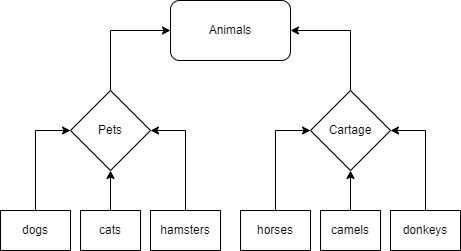

The diagram above was exported from draw.io. Its source (the exported page's mxGraphModel, read from the mxfile embedded in the PNG):
<mxGraphModel dx="1050" dy="575" grid="1" gridSize="10" guides="1" tooltips="1" connect="1" arrows="1" fold="1" page="1" pageScale="1" pageWidth="827" pageHeight="1169" math="0" shadow="0">
  <root>
    <mxCell id="WIyWlLk6GJQsqaUBKTNV-0" />
    <mxCell id="WIyWlLk6GJQsqaUBKTNV-1" parent="WIyWlLk6GJQsqaUBKTNV-0" />
    <mxCell id="X0rxlBjHtRRYzyGWbxUs-0" value="Animals" style="rounded=1;whiteSpace=wrap;html=1;" vertex="1" parent="WIyWlLk6GJQsqaUBKTNV-1">
      <mxGeometry x="320" y="30" width="120" height="60" as="geometry" />
    </mxCell>
    <mxCell id="X0rxlBjHtRRYzyGWbxUs-12" style="edgeStyle=orthogonalEdgeStyle;rounded=0;orthogonalLoop=1;jettySize=auto;html=1;entryX=0;entryY=0.5;entryDx=0;entryDy=0;" edge="1" parent="WIyWlLk6GJQsqaUBKTNV-1" source="X0rxlBjHtRRYzyGWbxUs-1" target="X0rxlBjHtRRYzyGWbxUs-0">
      <mxGeometry relative="1" as="geometry">
        <Array as="points">
          <mxPoint x="260" y="60" />
        </Array>
      </mxGeometry>
    </mxCell>
    <mxCell id="X0rxlBjHtRRYzyGWbxUs-1" value="Pets" style="rhombus;whiteSpace=wrap;html=1;" vertex="1" parent="WIyWlLk6GJQsqaUBKTNV-1">
      <mxGeometry x="220" y="120" width="80" height="80" as="geometry" />
    </mxCell>
    <mxCell id="X0rxlBjHtRRYzyGWbxUs-11" style="edgeStyle=orthogonalEdgeStyle;rounded=0;orthogonalLoop=1;jettySize=auto;html=1;entryX=1;entryY=0.5;entryDx=0;entryDy=0;" edge="1" parent="WIyWlLk6GJQsqaUBKTNV-1" source="X0rxlBjHtRRYzyGWbxUs-2" target="X0rxlBjHtRRYzyGWbxUs-0">
      <mxGeometry relative="1" as="geometry">
        <Array as="points">
          <mxPoint x="500" y="60" />
        </Array>
      </mxGeometry>
    </mxCell>
    <mxCell id="X0rxlBjHtRRYzyGWbxUs-2" value="Cartage" style="rhombus;whiteSpace=wrap;html=1;" vertex="1" parent="WIyWlLk6GJQsqaUBKTNV-1">
      <mxGeometry x="460" y="120" width="80" height="80" as="geometry" />
    </mxCell>
    <mxCell id="X0rxlBjHtRRYzyGWbxUs-13" style="edgeStyle=orthogonalEdgeStyle;rounded=0;orthogonalLoop=1;jettySize=auto;html=1;entryX=0;entryY=0.5;entryDx=0;entryDy=0;" edge="1" parent="WIyWlLk6GJQsqaUBKTNV-1" source="X0rxlBjHtRRYzyGWbxUs-3" target="X0rxlBjHtRRYzyGWbxUs-1">
      <mxGeometry relative="1" as="geometry" />
    </mxCell>
    <mxCell id="X0rxlBjHtRRYzyGWbxUs-3" value="dogs" style="rounded=0;whiteSpace=wrap;html=1;" vertex="1" parent="WIyWlLk6GJQsqaUBKTNV-1">
      <mxGeometry x="150" y="240" width="70" height="40" as="geometry" />
    </mxCell>
    <mxCell id="X0rxlBjHtRRYzyGWbxUs-14" style="edgeStyle=orthogonalEdgeStyle;rounded=0;orthogonalLoop=1;jettySize=auto;html=1;entryX=0.5;entryY=1;entryDx=0;entryDy=0;" edge="1" parent="WIyWlLk6GJQsqaUBKTNV-1" source="X0rxlBjHtRRYzyGWbxUs-4" target="X0rxlBjHtRRYzyGWbxUs-1">
      <mxGeometry relative="1" as="geometry" />
    </mxCell>
    <mxCell id="X0rxlBjHtRRYzyGWbxUs-4" value="cats" style="rounded=0;whiteSpace=wrap;html=1;" vertex="1" parent="WIyWlLk6GJQsqaUBKTNV-1">
      <mxGeometry x="230" y="240" width="60" height="40" as="geometry" />
    </mxCell>
    <mxCell id="X0rxlBjHtRRYzyGWbxUs-15" style="edgeStyle=orthogonalEdgeStyle;rounded=0;orthogonalLoop=1;jettySize=auto;html=1;entryX=1;entryY=0.5;entryDx=0;entryDy=0;" edge="1" parent="WIyWlLk6GJQsqaUBKTNV-1" source="X0rxlBjHtRRYzyGWbxUs-5" target="X0rxlBjHtRRYzyGWbxUs-1">
      <mxGeometry relative="1" as="geometry" />
    </mxCell>
    <mxCell id="X0rxlBjHtRRYzyGWbxUs-5" value="hamsters" style="rounded=0;whiteSpace=wrap;html=1;" vertex="1" parent="WIyWlLk6GJQsqaUBKTNV-1">
      <mxGeometry x="300" y="240" width="70" height="40" as="geometry" />
    </mxCell>
    <mxCell id="X0rxlBjHtRRYzyGWbxUs-17" style="edgeStyle=orthogonalEdgeStyle;rounded=0;orthogonalLoop=1;jettySize=auto;html=1;entryX=0;entryY=0.5;entryDx=0;entryDy=0;" edge="1" parent="WIyWlLk6GJQsqaUBKTNV-1" source="X0rxlBjHtRRYzyGWbxUs-8" target="X0rxlBjHtRRYzyGWbxUs-2">
      <mxGeometry relative="1" as="geometry" />
    </mxCell>
    <mxCell id="X0rxlBjHtRRYzyGWbxUs-8" value="horses" style="rounded=0;whiteSpace=wrap;html=1;" vertex="1" parent="WIyWlLk6GJQsqaUBKTNV-1">
      <mxGeometry x="390" y="240" width="70" height="40" as="geometry" />
    </mxCell>
    <mxCell id="X0rxlBjHtRRYzyGWbxUs-16" style="edgeStyle=orthogonalEdgeStyle;rounded=0;orthogonalLoop=1;jettySize=auto;html=1;entryX=0.5;entryY=1;entryDx=0;entryDy=0;" edge="1" parent="WIyWlLk6GJQsqaUBKTNV-1" source="X0rxlBjHtRRYzyGWbxUs-9" target="X0rxlBjHtRRYzyGWbxUs-2">
      <mxGeometry relative="1" as="geometry" />
    </mxCell>
    <mxCell id="X0rxlBjHtRRYzyGWbxUs-9" value="camels" style="rounded=0;whiteSpace=wrap;html=1;" vertex="1" parent="WIyWlLk6GJQsqaUBKTNV-1">
      <mxGeometry x="470" y="240" width="60" height="40" as="geometry" />
    </mxCell>
    <mxCell id="X0rxlBjHtRRYzyGWbxUs-18" style="edgeStyle=orthogonalEdgeStyle;rounded=0;orthogonalLoop=1;jettySize=auto;html=1;entryX=1;entryY=0.5;entryDx=0;entryDy=0;" edge="1" parent="WIyWlLk6GJQsqaUBKTNV-1" source="X0rxlBjHtRRYzyGWbxUs-10" target="X0rxlBjHtRRYzyGWbxUs-2">
      <mxGeometry relative="1" as="geometry" />
    </mxCell>
    <mxCell id="X0rxlBjHtRRYzyGWbxUs-10" value="donkeys" style="rounded=0;whiteSpace=wrap;html=1;" vertex="1" parent="WIyWlLk6GJQsqaUBKTNV-1">
      <mxGeometry x="540" y="240" width="70" height="40" as="geometry" />
    </mxCell>
  </root>
</mxGraphModel>